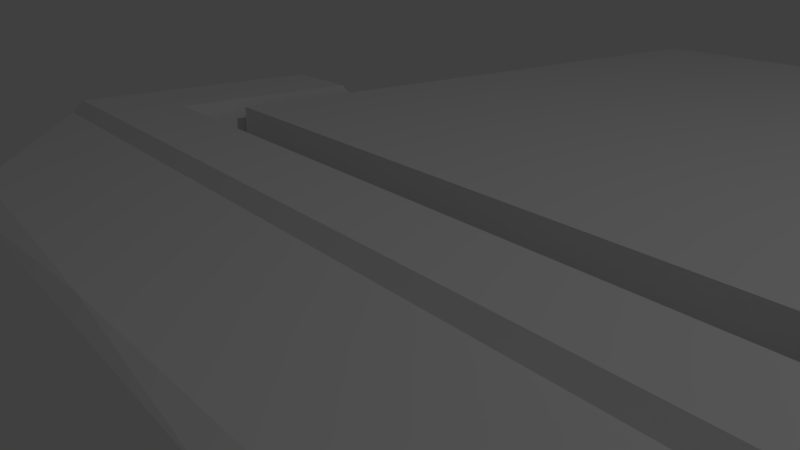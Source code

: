 # Source: dockPlatforms.blend  (saved by Blender 2.79.0; exported with 4.5.12 LTS)
import bpy
from mathutils import Matrix  # noqa: F401  (used for matrix-valued properties, if any)

bpy.ops.wm.read_factory_settings(use_empty=True)
scene = bpy.context.scene
scene.name = 'Scene'

# ---- collections
col_collection_1 = bpy.data.collections.new('Collection 1'); scene.collection.children.link(col_collection_1)

# ---- materials (node trees are filled in below, after node groups)
mat_material = bpy.data.materials.new('Material')
mat_material.alpha_threshold = 0.0
mat_material.use_transparent_shadow = False
mat_material.roughness = 0.5
mat_material.line_color = (0.0, 0.0, 0.0, 1.0)

# ---- material node trees

# ---- world
world_world = bpy.data.worlds.new('World'); scene.world = world_world
world_world.color = (0.05088, 0.05088, 0.05088)
world_world.use_sun_shadow = False
world_world.sun_shadow_jitter_overblur = 0.0
world_world.cycles.sampling_method = 'MANUAL'

# ---- cameras
cam_camera = bpy.data.cameras.new('Camera')
cam_camera.clip_end = 100.0
cam_camera.lens = 35.0
cam_camera.sensor_width = 32.0
cam_camera.sensor_height = 18.0
cam_camera.ortho_scale = 7.314
cam_camera.dof.focus_distance = 0.0
cam_camera.dof.aperture_fstop = 128.0

# ---- lights
light_lamp = bpy.data.lights.new('Lamp', 'POINT')
light_lamp.transmission_factor = 0.0
light_lamp.cutoff_distance = 30.0
light_lamp.energy = 100.0
light_lamp.shadow_buffer_clip_start = 1.001
light_lamp.shadow_soft_size = 0.1
light_lamp.shadow_maximum_resolution = 0.006
light_lamp.use_absolute_resolution = True

# ---- meshes
me_cube_001 = bpy.data.meshes.new('Cube.001')
me_cube_001.from_pydata([(-1.0, -1.0, -1.0), (-1.0, -1.0, 1.0), (-1.0, 1.0, -1.0), (-1.0, 1.0, 1.0), (1.0, -1.0, -1.0), (1.0, -1.0, 1.0), (1.0, 1.0, -1.0), (1.0, 1.0, 1.0)], [], [(0, 1, 3, 2), (2, 3, 7, 6), (6, 7, 5, 4), (4, 5, 1, 0), (2, 6, 4, 0), (7, 3, 1, 5)])
me_cube_001.use_remesh_preserve_volume = False
me_cube_001.use_remesh_preserve_attributes = False
me_cube_001.use_mirror_vertex_groups = False
me_cube_001.update()
me_cube = bpy.data.meshes.new('Cube')
me_cube.from_pydata([(2.838, -0.3379, 0.1308), (2.838, -0.7395, 0.1308), (2.79, -0.3379, 0.1958), (2.79, -0.6769, 0.1958), (2.758, -0.8503, 0.1561), (2.726, -0.3379, 0.2361), (2.726, -0.7876, 0.2361), (1.806, -1.642, 0.04967), (2.113, -0.2548, 0.1561), (2.113, -0.8503, 0.1561), (2.151, -0.3174, 0.2361), (2.101, -0.7876, 0.2361), (1.304, -1.642, 0.04967), (2.838, 0.8589, 0.1308), (2.79, 0.7963, 0.1958), (2.758, 0.9697, 0.1561), (2.726, 0.907, 0.2361), (2.113, 0.9697, 0.1561), (2.151, 0.907, 0.2361), (-2.838, -0.3379, 0.1308), (-2.838, -0.7395, 0.1308), (0.0, -0.8503, 0.1561), (0.0, -0.2548, 0.1561), (-2.79, -0.3379, 0.1958), (-2.79, -0.6769, 0.1958), (0.0, -0.7876, 0.2361), (0.0, -0.3174, 0.2361), (-2.758, -0.8503, 0.1561), (-2.726, -0.3379, 0.2361), (-2.726, -0.7876, 0.2361), (0.0, -1.687, 0.04967), (-1.806, -1.642, 0.04967), (-2.113, -0.2548, 0.1561), (-2.113, -0.8503, 0.1561), (-2.151, -0.3174, 0.2361), (-2.101, -0.7876, 0.2361), (-1.304, -1.642, 0.04967), (-2.838, 0.8589, 0.1308), (-2.79, 0.7963, 0.1958), (-2.758, 0.9697, 0.1561), (-2.726, 0.907, 0.2361), (-2.113, 0.9697, 0.1561), (-2.151, 0.907, 0.2361), (2.838, -0.3379, 0.0), (2.838, -0.8402, 0.0), (2.838, -0.3379, -0.1308), (2.838, -0.7395, -0.1308), (2.79, -0.3379, -0.1958), (2.79, -0.6769, -0.1958), (2.758, 0.9756, 0.0), (2.758, -0.951, 0.0), (2.758, -0.8503, -0.1561), (2.726, -0.3379, -0.2361), (2.726, -0.7876, -0.2361), (1.862, -1.755, 0.0), (1.806, -1.642, -0.04967), (2.065, -0.1295, 0.0), (2.113, -0.2548, -0.1561), (2.113, -0.8503, -0.1561), (2.151, -0.3174, -0.2361), (2.101, -0.7876, -0.2361), (1.318, -1.755, 0.0), (1.304, -1.642, -0.04967), (2.838, 0.9842, 0.0), (2.838, 0.8589, -0.1308), (2.79, 0.7963, -0.1958), (2.758, 1.095, 0.0), (2.758, 0.9697, -0.1561), (2.726, 0.907, -0.2361), (2.065, 1.095, 0.0), (2.113, 0.9697, -0.1561), (2.151, 0.907, -0.2361), (-2.838, -0.3379, 0.0), (-2.838, -0.8402, 0.0), (0.0, -0.1295, 0.0), (-2.838, -0.3379, -0.1308), (-2.838, -0.7395, -0.1308), (0.0, -0.8503, -0.1561), (0.0, -0.2548, -0.1561), (-2.79, -0.3379, -0.1958), (-2.79, -0.6769, -0.1958), (0.0, -0.7876, -0.2361), (0.0, -0.3174, -0.2361), (-2.758, 0.9756, 0.0), (-2.758, -0.951, 0.0), (-2.758, -0.8503, -0.1561), (-2.726, -0.3379, -0.2361), (-2.726, -0.7876, -0.2361), (-1.862, -1.755, 0.0), (0.0, -1.755, 0.0), (0.0, -1.687, -0.04967), (-1.806, -1.642, -0.04967), (-2.065, -0.1295, 0.0), (-2.113, -0.2548, -0.1561), (-2.113, -0.8503, -0.1561), (-2.151, -0.3174, -0.2361), (-2.101, -0.7876, -0.2361), (-1.318, -1.755, 0.0), (-1.304, -1.642, -0.04967), (-2.838, 0.9842, 0.0), (-2.838, 0.8589, -0.1308), (-2.79, 0.7963, -0.1958), (-2.758, 1.095, 0.0), (-2.758, 0.9697, -0.1561), (-2.726, 0.907, -0.2361), (-2.065, 1.095, 0.0), (-2.113, 0.9697, -0.1561), (-2.151, 0.907, -0.2361)], [(50, 49), (66, 49), (84, 83), (102, 83)], [(8, 56, 74, 22), (10, 8, 22, 26), (9, 21, 30, 12), (43, 0, 1, 44), (9, 11, 25, 21), (0, 2, 3, 1), (1, 3, 6, 4), (44, 1, 4, 50), (56, 8, 17, 69), (61, 12, 30, 89), (50, 4, 7, 54), (54, 7, 12, 61), (4, 6, 11, 9), (4, 9, 12, 7), (10, 5, 16, 18), (2, 0, 13, 14), (26, 25, 11, 10), (14, 13, 15, 16), (10, 11, 6, 5), (5, 6, 3, 2), (13, 63, 66, 15), (16, 15, 17, 18), (15, 66, 69, 17), (0, 43, 63, 13), (5, 2, 14, 16), (8, 10, 18, 17), (32, 22, 74, 92), (34, 26, 22, 32), (33, 36, 30, 21), (72, 73, 20, 19), (33, 21, 25, 35), (19, 20, 24, 23), (20, 27, 29, 24), (73, 84, 27, 20), (92, 105, 41, 32), (97, 89, 30, 36), (84, 88, 31, 27), (88, 97, 36, 31), (27, 33, 35, 29), (27, 31, 36, 33), (34, 42, 40, 28), (23, 38, 37, 19), (26, 34, 35, 25), (38, 40, 39, 37), (34, 28, 29, 35), (28, 23, 24, 29), (37, 39, 102, 99), (40, 42, 41, 39), (39, 41, 105, 102), (19, 37, 99, 72), (28, 40, 38, 23), (32, 41, 42, 34), (57, 78, 74, 56), (59, 82, 78, 57), (58, 62, 90, 77), (43, 44, 46, 45), (58, 77, 81, 60), (45, 46, 48, 47), (46, 51, 53, 48), (44, 50, 51, 46), (56, 69, 70, 57), (61, 89, 90, 62), (50, 54, 55, 51), (54, 61, 62, 55), (51, 58, 60, 53), (51, 55, 62, 58), (59, 71, 68, 52), (47, 65, 64, 45), (82, 59, 60, 81), (65, 68, 67, 64), (59, 52, 53, 60), (52, 47, 48, 53), (64, 67, 66, 63), (68, 71, 70, 67), (67, 70, 69, 66), (45, 64, 63, 43), (52, 68, 65, 47), (57, 70, 71, 59), (93, 92, 74, 78), (95, 93, 78, 82), (94, 77, 90, 98), (72, 75, 76, 73), (94, 96, 81, 77), (75, 79, 80, 76), (76, 80, 87, 85), (73, 76, 85, 84), (92, 93, 106, 105), (97, 98, 90, 89), (84, 85, 91, 88), (88, 91, 98, 97), (85, 87, 96, 94), (85, 94, 98, 91), (95, 86, 104, 107), (79, 75, 100, 101), (82, 81, 96, 95), (101, 100, 103, 104), (95, 96, 87, 86), (86, 87, 80, 79), (100, 99, 102, 103), (104, 103, 106, 107), (103, 102, 105, 106), (75, 72, 99, 100), (86, 79, 101, 104), (93, 95, 107, 106)])
_uv = me_cube.uv_layers.new(name='UVMap')
_uv.uv.foreach_set('vector', [0.1997, 0.8786, 0.1841, 0.8701, 0.1841, 0.5, 0.1997, 0.5, 0.2075, 0.8854, 0.1997, 0.8786, 0.1997, 0.5, 0.2075, 0.5, 0.2892, 0.8786, 0.2892, 0.5, 0.4173, 0.5, 0.4104, 0.7338, 0.8925, 0.2568, 0.9124, 0.2568, 0.9124, 0.3287, 0.8925, 0.3468, 0.2892, 0.8786, 0.2782, 0.8765, 0.2782, 0.5, 0.2892, 0.5, 0.9124, 0.2568, 0.9223, 0.2568, 0.9223, 0.3175, 0.9124, 0.3287, 0.9124, 0.3287, 0.9223, 0.3175, 0.9284, 0.3374, 0.9162, 0.3486, 0.8925, 0.3468, 0.9124, 0.3287, 0.9162, 0.3486, 0.8925, 0.3666, 0.8925, 0.9527, 0.8689, 0.9751, 0.8689, 0.7557, 0.8925, 0.7333, 0.4284, 0.7362, 0.4104, 0.7338, 0.4173, 0.5, 0.4284, 0.5, 0.3076, 0.9942, 0.2892, 0.9942, 0.4104, 0.8237, 0.4284, 0.8336, 0.4284, 0.8336, 0.4104, 0.8237, 0.4104, 0.7338, 0.4284, 0.7362, 0.2892, 0.9942, 0.2782, 0.9885, 0.2782, 0.8765, 0.2892, 0.8786, 0.2892, 0.9942, 0.2892, 0.8786, 0.4104, 0.7338, 0.4104, 0.8237, 0.2075, 0.8854, 0.2106, 0.9885, 0.02343, 0.9885, 0.02343, 0.8854, 0.9223, 0.2568, 0.9124, 0.2568, 0.9124, 0.0423, 0.9223, 0.05353, 0.2075, 0.5, 0.2782, 0.5, 0.2782, 0.8765, 0.2075, 0.8854, 0.9223, 0.05353, 0.9124, 0.0423, 0.9162, 0.02245, 0.9284, 0.03368, 0.2075, 0.8854, 0.2782, 0.8765, 0.2782, 0.9885, 0.2106, 0.9885, 0.2106, 0.9885, 0.2782, 0.9885, 0.2624, 1.0, 0.2114, 1.0, 0.9124, 0.0423, 0.8925, 0.01985, 0.8925, 0.0, 0.9162, 0.02245, 0.02343, 0.9885, 0.01565, 0.9942, 0.01565, 0.8786, 0.02343, 0.8854, 0.01565, 0.9942, 7.234e-08, 0.9942, 5.425e-08, 0.8701, 0.01565, 0.8786, 0.9124, 0.2568, 0.8925, 0.2568, 0.8925, 0.01985, 0.9124, 0.0423, 0.2106, 0.9885, 0.2114, 1.0, 0.04091, 1.0, 0.02343, 0.9885, 0.8689, 0.9751, 0.8567, 0.9864, 0.8567, 0.7669, 0.8689, 0.7557, 0.1997, 0.1214, 0.1997, 0.5, 0.1841, 0.5, 0.1841, 0.1299, 0.2075, 0.1146, 0.2075, 0.5, 0.1997, 0.5, 0.1997, 0.1214, 0.2892, 0.1214, 0.4104, 0.2662, 0.4173, 0.5, 0.2892, 0.5, 0.8925, 0.4765, 0.8925, 0.3865, 0.9124, 0.4045, 0.9124, 0.4765, 0.2892, 0.1214, 0.2892, 0.5, 0.2782, 0.5, 0.2782, 0.1235, 0.9124, 0.4765, 0.9124, 0.4045, 0.9223, 0.4157, 0.9223, 0.4765, 0.9124, 0.4045, 0.9162, 0.3847, 0.9284, 0.3959, 0.9223, 0.4157, 0.8925, 0.3865, 0.8925, 0.3666, 0.9162, 0.3847, 0.9124, 0.4045, 0.9642, 0.2194, 0.9642, 0.0, 0.9879, 0.02245, 0.9879, 0.2419, 0.4284, 0.2638, 0.4284, 0.5, 0.4173, 0.5, 0.4104, 0.2662, 0.3076, 0.005765, 0.4284, 0.1664, 0.4104, 0.1763, 0.2892, 0.005765, 0.4284, 0.1664, 0.4284, 0.2638, 0.4104, 0.2662, 0.4104, 0.1763, 0.2892, 0.005765, 0.2892, 0.1214, 0.2782, 0.1235, 0.2782, 0.01151, 0.2892, 0.005765, 0.4104, 0.1763, 0.4104, 0.2662, 0.2892, 0.1214, 0.2075, 0.1146, 0.02343, 0.1146, 0.02343, 0.01151, 0.2106, 0.01151, 0.9223, 0.4765, 0.9223, 0.6797, 0.9124, 0.691, 0.9124, 0.4765, 0.2075, 0.5, 0.2075, 0.1146, 0.2782, 0.1235, 0.2782, 0.5, 0.9223, 0.6797, 0.9284, 0.6996, 0.9162, 0.7108, 0.9124, 0.691, 0.2075, 0.1146, 0.2106, 0.01151, 0.2782, 0.01151, 0.2782, 0.1235, 0.2106, 0.01151, 0.2114, 0.0, 0.2624, 0.0, 0.2782, 0.01151, 0.9124, 0.691, 0.9162, 0.7108, 0.8925, 0.7333, 0.8925, 0.7134, 0.02343, 0.01151, 0.02343, 0.1146, 0.01565, 0.1214, 0.01565, 0.005765, 0.01565, 0.005765, 0.01565, 0.1214, 1.808e-08, 0.1299, 0.0, 0.005765, 0.9124, 0.4765, 0.9124, 0.691, 0.8925, 0.7134, 0.8925, 0.4765, 0.2106, 0.01151, 0.02343, 0.01151, 0.04091, 0.0, 0.2114, 0.0, 0.9879, 0.2419, 0.9879, 0.02245, 1.0, 0.03368, 1.0, 0.2531, 0.657, 0.8786, 0.657, 0.5, 0.6727, 0.5, 0.6727, 0.8701, 0.6492, 0.8854, 0.6492, 0.5, 0.657, 0.5, 0.657, 0.8786, 0.5675, 0.8786, 0.4463, 0.7338, 0.4395, 0.5, 0.5675, 0.5, 0.8925, 0.2568, 0.8925, 0.3468, 0.8727, 0.3287, 0.8727, 0.2568, 0.5675, 0.8786, 0.5675, 0.5, 0.5785, 0.5, 0.5785, 0.8765, 0.8727, 0.2568, 0.8727, 0.3287, 0.8628, 0.3175, 0.8628, 0.2568, 0.8727, 0.3287, 0.8689, 0.3486, 0.8567, 0.3374, 0.8628, 0.3175, 0.8925, 0.3468, 0.8925, 0.3666, 0.8689, 0.3486, 0.8727, 0.3287, 0.8925, 0.9527, 0.8925, 0.7333, 0.9162, 0.7557, 0.9162, 0.9751, 0.4284, 0.7362, 0.4284, 0.5, 0.4395, 0.5, 0.4463, 0.7338, 0.5492, 0.9942, 0.4284, 0.8336, 0.4463, 0.8237, 0.5675, 0.9942, 0.4284, 0.8336, 0.4284, 0.7362, 0.4463, 0.7338, 0.4463, 0.8237, 0.5675, 0.9942, 0.5675, 0.8786, 0.5785, 0.8765, 0.5785, 0.9885, 0.5675, 0.9942, 0.4463, 0.8237, 0.4463, 0.7338, 0.5675, 0.8786, 0.6492, 0.8854, 0.8333, 0.8854, 0.8333, 0.9885, 0.6462, 0.9885, 0.8628, 0.2568, 0.8628, 0.05353, 0.8727, 0.0423, 0.8727, 0.2568, 0.6492, 0.5, 0.6492, 0.8854, 0.5785, 0.8765, 0.5785, 0.5, 0.8628, 0.05353, 0.8567, 0.03368, 0.8689, 0.02245, 0.8727, 0.0423, 0.6492, 0.8854, 0.6462, 0.9885, 0.5785, 0.9885, 0.5785, 0.8765, 0.6462, 0.9885, 0.6453, 1.0, 0.5944, 1.0, 0.5785, 0.9885, 0.8727, 0.0423, 0.8689, 0.02245, 0.8925, 0.0, 0.8925, 0.01985, 0.8333, 0.9885, 0.8333, 0.8854, 0.8411, 0.8786, 0.8411, 0.9942, 0.8411, 0.9942, 0.8411, 0.8786, 0.8567, 0.8701, 0.8567, 0.9942, 0.8727, 0.2568, 0.8727, 0.0423, 0.8925, 0.01985, 0.8925, 0.2568, 0.6462, 0.9885, 0.8333, 0.9885, 0.8158, 1.0, 0.6453, 1.0, 0.9162, 0.9751, 0.9162, 0.7557, 0.9284, 0.7669, 0.9284, 0.9864, 0.657, 0.1214, 0.6727, 0.1299, 0.6727, 0.5, 0.657, 0.5, 0.6492, 0.1146, 0.657, 0.1214, 0.657, 0.5, 0.6492, 0.5, 0.5675, 0.1214, 0.5675, 0.5, 0.4395, 0.5, 0.4463, 0.2662, 0.8925, 0.4765, 0.8727, 0.4765, 0.8727, 0.4045, 0.8925, 0.3865, 0.5675, 0.1214, 0.5785, 0.1235, 0.5785, 0.5, 0.5675, 0.5, 0.8727, 0.4765, 0.8628, 0.4765, 0.8628, 0.4157, 0.8727, 0.4045, 0.8727, 0.4045, 0.8628, 0.4157, 0.8567, 0.3959, 0.8689, 0.3847, 0.8925, 0.3865, 0.8727, 0.4045, 0.8689, 0.3847, 0.8925, 0.3666, 0.9642, 0.2194, 0.9405, 0.2419, 0.9405, 0.02245, 0.9642, 0.0, 0.4284, 0.2638, 0.4463, 0.2662, 0.4395, 0.5, 0.4284, 0.5, 0.5492, 0.005765, 0.5675, 0.005765, 0.4463, 0.1763, 0.4284, 0.1664, 0.4284, 0.1664, 0.4463, 0.1763, 0.4463, 0.2662, 0.4284, 0.2638, 0.5675, 0.005765, 0.5785, 0.01151, 0.5785, 0.1235, 0.5675, 0.1214, 0.5675, 0.005765, 0.5675, 0.1214, 0.4463, 0.2662, 0.4463, 0.1763, 0.6492, 0.1146, 0.6462, 0.01151, 0.8333, 0.01151, 0.8333, 0.1146, 0.8628, 0.4765, 0.8727, 0.4765, 0.8727, 0.691, 0.8628, 0.6797, 0.6492, 0.5, 0.5785, 0.5, 0.5785, 0.1235, 0.6492, 0.1146, 0.8628, 0.6797, 0.8727, 0.691, 0.8689, 0.7108, 0.8567, 0.6996, 0.6492, 0.1146, 0.5785, 0.1235, 0.5785, 0.01151, 0.6462, 0.01151, 0.6462, 0.01151, 0.5785, 0.01151, 0.5944, 0.0, 0.6453, 0.0, 0.8727, 0.691, 0.8925, 0.7134, 0.8925, 0.7333, 0.8689, 0.7108, 0.8333, 0.01151, 0.8411, 0.005765, 0.8411, 0.1214, 0.8333, 0.1146, 0.8411, 0.005765, 0.8567, 0.005765, 0.8567, 0.1299, 0.8411, 0.1214, 0.8727, 0.4765, 0.8925, 0.4765, 0.8925, 0.7134, 0.8727, 0.691, 0.6462, 0.01151, 0.6453, 0.0, 0.8158, 0.0, 0.8333, 0.01151, 0.9405, 0.2419, 0.9284, 0.2531, 0.9284, 0.03368, 0.9405, 0.02245])
me_cube.materials.append(mat_material)
me_cube.use_remesh_preserve_volume = False
me_cube.use_remesh_preserve_attributes = False
me_cube.use_mirror_vertex_groups = False
me_cube.update()

# ---- objects
ob_cube_001 = bpy.data.objects.new('Cube.001', me_cube_001)
ob_dockingpoint = bpy.data.objects.new('dockingPoint', me_cube)
ob_lamp = bpy.data.objects.new('Lamp', light_lamp)
ob_camera = bpy.data.objects.new('Camera', cam_camera)

# ---- transforms, parenting, visibility, modifiers, constraints
ob_cube_001.location = (0.0, 2.283, -0.008993)
ob_cube_001.scale = (2.0, 2.235, 0.22)
ob_cube_001.lineart.crease_threshold = 0.0
ob_dockingpoint.location = (0.0, 0.0, 0.0)
ob_dockingpoint.lock_rotations_4d = False
ob_dockingpoint.empty_display_type = 'ARROWS'
ob_dockingpoint.lineart.crease_threshold = 0.0
ob_lamp.location = (4.076, 1.005, 5.904)
ob_lamp.rotation_euler = (0.6503, 0.05522, 1.866)
ob_lamp.lock_rotations_4d = False
ob_lamp.empty_display_type = 'ARROWS'
ob_lamp.color = (0.0, 0.0, 0.0, 0.0)
ob_lamp.lineart.crease_threshold = 0.0
ob_camera.location = (3.202, -2.502, 1.418)
ob_camera.rotation_euler = (1.228, -4.425e-08, 0.938)
ob_camera.scale = (1.0, 1.0, 1.0)
ob_camera.lock_rotations_4d = False
ob_camera.empty_display_type = 'ARROWS'
ob_camera.color = (0.0, 0.0, 0.0, 0.0)
ob_camera.display_type = 'WIRE'
ob_camera.lineart.crease_threshold = 0.0

# ---- collection membership
col_collection_1.objects.link(ob_cube_001)
col_collection_1.objects.link(ob_dockingpoint)
col_collection_1.objects.link(ob_lamp)
col_collection_1.objects.link(ob_camera)

# ---- scene / render settings (as saved in the file)
scene.camera = ob_camera
scene.frame_start = 1; scene.frame_end = 250; scene.frame_set(1)
scene.render.engine = 'BLENDER_EEVEE_NEXT'
scene.render.resolution_percentage = 50
scene.render.dither_intensity = 0.0
scene.cycles.use_denoising = False
scene.cycles.samples = 128
scene.cycles.sampling_pattern = 'TABULATED_SOBOL'
scene.cycles.use_adaptive_sampling = False
scene.cycles.use_light_tree = False
scene.cycles.blur_glossy = 0.0
scene.cycles.sample_clamp_indirect = 0.0
scene.view_settings.view_transform = 'Standard'
bpy.context.view_layer.update()
